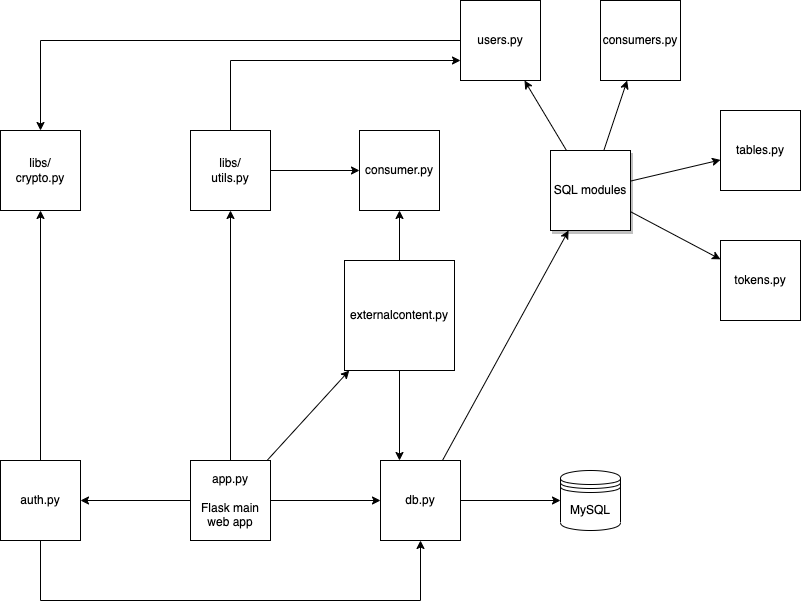

The diagram above was exported from draw.io. Its source (the exported page's mxGraphModel, read from the mxfile embedded in the PNG):
<mxGraphModel dx="1666" dy="1995" grid="1" gridSize="10" guides="1" tooltips="1" connect="1" arrows="1" fold="1" page="1" pageScale="1" pageWidth="827" pageHeight="1169" math="0" shadow="0">
  <root>
    <mxCell id="0" />
    <mxCell id="1" parent="0" />
    <mxCell id="x22hVYZexAlkaBWmWQBS-1" value="app.py&lt;br&gt;&lt;br&gt;Flask main&lt;br&gt;web app" style="whiteSpace=wrap;html=1;aspect=fixed;" vertex="1" parent="1">
      <mxGeometry x="260" y="380" width="80" height="80" as="geometry" />
    </mxCell>
    <mxCell id="x22hVYZexAlkaBWmWQBS-2" value="db.py" style="whiteSpace=wrap;html=1;aspect=fixed;" vertex="1" parent="1">
      <mxGeometry x="450" y="380" width="80" height="80" as="geometry" />
    </mxCell>
    <mxCell id="x22hVYZexAlkaBWmWQBS-3" value="MySQL" style="shape=datastore;whiteSpace=wrap;html=1;" vertex="1" parent="1">
      <mxGeometry x="630" y="390" width="60" height="60" as="geometry" />
    </mxCell>
    <mxCell id="x22hVYZexAlkaBWmWQBS-5" value="" style="endArrow=classic;html=1;rounded=0;" edge="1" parent="1" source="x22hVYZexAlkaBWmWQBS-1" target="x22hVYZexAlkaBWmWQBS-2">
      <mxGeometry width="50" height="50" relative="1" as="geometry">
        <mxPoint x="630" y="560" as="sourcePoint" />
        <mxPoint x="680" y="510" as="targetPoint" />
      </mxGeometry>
    </mxCell>
    <mxCell id="x22hVYZexAlkaBWmWQBS-6" value="" style="endArrow=classic;html=1;rounded=0;exitX=1;exitY=0.5;exitDx=0;exitDy=0;" edge="1" parent="1" source="x22hVYZexAlkaBWmWQBS-2" target="x22hVYZexAlkaBWmWQBS-3">
      <mxGeometry width="50" height="50" relative="1" as="geometry">
        <mxPoint x="630" y="560" as="sourcePoint" />
        <mxPoint x="680" y="510" as="targetPoint" />
      </mxGeometry>
    </mxCell>
    <mxCell id="x22hVYZexAlkaBWmWQBS-7" value="auth.py" style="whiteSpace=wrap;html=1;aspect=fixed;" vertex="1" parent="1">
      <mxGeometry x="70" y="380" width="80" height="80" as="geometry" />
    </mxCell>
    <mxCell id="x22hVYZexAlkaBWmWQBS-8" value="externalcontent.py" style="whiteSpace=wrap;html=1;aspect=fixed;" vertex="1" parent="1">
      <mxGeometry x="414" y="180" width="110" height="110" as="geometry" />
    </mxCell>
    <mxCell id="x22hVYZexAlkaBWmWQBS-9" value="libs/&lt;br&gt;utils.py" style="whiteSpace=wrap;html=1;aspect=fixed;" vertex="1" parent="1">
      <mxGeometry x="260" y="50" width="80" height="80" as="geometry" />
    </mxCell>
    <mxCell id="x22hVYZexAlkaBWmWQBS-10" value="" style="endArrow=classic;html=1;rounded=0;" edge="1" parent="1" source="x22hVYZexAlkaBWmWQBS-1" target="x22hVYZexAlkaBWmWQBS-8">
      <mxGeometry width="50" height="50" relative="1" as="geometry">
        <mxPoint x="570" y="380" as="sourcePoint" />
        <mxPoint x="620" y="330" as="targetPoint" />
      </mxGeometry>
    </mxCell>
    <mxCell id="x22hVYZexAlkaBWmWQBS-11" value="" style="endArrow=classic;html=1;rounded=0;" edge="1" parent="1" source="x22hVYZexAlkaBWmWQBS-1" target="x22hVYZexAlkaBWmWQBS-7">
      <mxGeometry width="50" height="50" relative="1" as="geometry">
        <mxPoint x="380" y="490" as="sourcePoint" />
        <mxPoint x="310" y="610" as="targetPoint" />
      </mxGeometry>
    </mxCell>
    <mxCell id="x22hVYZexAlkaBWmWQBS-12" value="" style="endArrow=classic;html=1;rounded=0;" edge="1" parent="1" source="x22hVYZexAlkaBWmWQBS-1" target="x22hVYZexAlkaBWmWQBS-9">
      <mxGeometry width="50" height="50" relative="1" as="geometry">
        <mxPoint x="308.4533333333334" y="280" as="sourcePoint" />
        <mxPoint x="303.03999999999996" y="140" as="targetPoint" />
      </mxGeometry>
    </mxCell>
    <mxCell id="x22hVYZexAlkaBWmWQBS-13" value="libs/&lt;br&gt;crypto.py" style="whiteSpace=wrap;html=1;aspect=fixed;" vertex="1" parent="1">
      <mxGeometry x="70" y="50" width="80" height="80" as="geometry" />
    </mxCell>
    <mxCell id="x22hVYZexAlkaBWmWQBS-14" value="" style="endArrow=classic;html=1;rounded=0;" edge="1" parent="1" source="x22hVYZexAlkaBWmWQBS-7" target="x22hVYZexAlkaBWmWQBS-13">
      <mxGeometry width="50" height="50" relative="1" as="geometry">
        <mxPoint x="310" y="280" as="sourcePoint" />
        <mxPoint x="310" y="140" as="targetPoint" />
      </mxGeometry>
    </mxCell>
    <mxCell id="x22hVYZexAlkaBWmWQBS-17" value="" style="edgeStyle=elbowEdgeStyle;elbow=horizontal;endArrow=classic;html=1;rounded=0;" edge="1" parent="1" source="x22hVYZexAlkaBWmWQBS-7" target="x22hVYZexAlkaBWmWQBS-2">
      <mxGeometry width="50" height="50" relative="1" as="geometry">
        <mxPoint x="440" y="290" as="sourcePoint" />
        <mxPoint x="490" y="240" as="targetPoint" />
        <Array as="points">
          <mxPoint x="300" y="520" />
        </Array>
      </mxGeometry>
    </mxCell>
    <mxCell id="x22hVYZexAlkaBWmWQBS-18" value="SQL modules" style="whiteSpace=wrap;html=1;aspect=fixed;shadow=1;" vertex="1" parent="1">
      <mxGeometry x="620" y="70" width="80" height="80" as="geometry" />
    </mxCell>
    <mxCell id="x22hVYZexAlkaBWmWQBS-19" value="" style="endArrow=classic;html=1;rounded=0;" edge="1" parent="1" source="x22hVYZexAlkaBWmWQBS-2" target="x22hVYZexAlkaBWmWQBS-18">
      <mxGeometry width="50" height="50" relative="1" as="geometry">
        <mxPoint x="350" y="320" as="sourcePoint" />
        <mxPoint x="460" y="320" as="targetPoint" />
      </mxGeometry>
    </mxCell>
    <mxCell id="x22hVYZexAlkaBWmWQBS-20" value="" style="edgeStyle=elbowEdgeStyle;elbow=horizontal;endArrow=classic;html=1;rounded=0;" edge="1" parent="1" source="x22hVYZexAlkaBWmWQBS-8" target="x22hVYZexAlkaBWmWQBS-2">
      <mxGeometry width="50" height="50" relative="1" as="geometry">
        <mxPoint x="350" y="100" as="sourcePoint" />
        <mxPoint x="410" y="350" as="targetPoint" />
        <Array as="points">
          <mxPoint x="480" y="240" />
        </Array>
      </mxGeometry>
    </mxCell>
    <mxCell id="x22hVYZexAlkaBWmWQBS-21" value="consumer.py" style="whiteSpace=wrap;html=1;aspect=fixed;" vertex="1" parent="1">
      <mxGeometry x="429" y="50" width="80" height="80" as="geometry" />
    </mxCell>
    <mxCell id="x22hVYZexAlkaBWmWQBS-22" value="" style="endArrow=classic;html=1;rounded=0;" edge="1" parent="1" source="x22hVYZexAlkaBWmWQBS-8" target="x22hVYZexAlkaBWmWQBS-21">
      <mxGeometry width="50" height="50" relative="1" as="geometry">
        <mxPoint x="270" y="320" as="sourcePoint" />
        <mxPoint x="160" y="320" as="targetPoint" />
      </mxGeometry>
    </mxCell>
    <mxCell id="x22hVYZexAlkaBWmWQBS-23" value="tokens.py" style="whiteSpace=wrap;html=1;aspect=fixed;" vertex="1" parent="1">
      <mxGeometry x="790" y="160" width="80" height="80" as="geometry" />
    </mxCell>
    <mxCell id="x22hVYZexAlkaBWmWQBS-24" value="consumers.py" style="whiteSpace=wrap;html=1;aspect=fixed;" vertex="1" parent="1">
      <mxGeometry x="670" y="-80" width="80" height="80" as="geometry" />
    </mxCell>
    <mxCell id="x22hVYZexAlkaBWmWQBS-25" value="tables.py" style="whiteSpace=wrap;html=1;aspect=fixed;" vertex="1" parent="1">
      <mxGeometry x="790" y="30" width="80" height="80" as="geometry" />
    </mxCell>
    <mxCell id="x22hVYZexAlkaBWmWQBS-26" value="users.py" style="whiteSpace=wrap;html=1;aspect=fixed;" vertex="1" parent="1">
      <mxGeometry x="530" y="-80" width="80" height="80" as="geometry" />
    </mxCell>
    <mxCell id="x22hVYZexAlkaBWmWQBS-27" value="" style="endArrow=classic;html=1;rounded=0;" edge="1" parent="1" source="x22hVYZexAlkaBWmWQBS-18" target="x22hVYZexAlkaBWmWQBS-26">
      <mxGeometry width="50" height="50" relative="1" as="geometry">
        <mxPoint x="534" y="280" as="sourcePoint" />
        <mxPoint x="636" y="160" as="targetPoint" />
      </mxGeometry>
    </mxCell>
    <mxCell id="x22hVYZexAlkaBWmWQBS-28" value="" style="endArrow=classic;html=1;rounded=0;" edge="1" parent="1" source="x22hVYZexAlkaBWmWQBS-18" target="x22hVYZexAlkaBWmWQBS-25">
      <mxGeometry width="50" height="50" relative="1" as="geometry">
        <mxPoint x="544" y="290" as="sourcePoint" />
        <mxPoint x="646" y="170" as="targetPoint" />
      </mxGeometry>
    </mxCell>
    <mxCell id="x22hVYZexAlkaBWmWQBS-29" value="" style="endArrow=classic;html=1;rounded=0;" edge="1" parent="1" source="x22hVYZexAlkaBWmWQBS-18" target="x22hVYZexAlkaBWmWQBS-23">
      <mxGeometry width="50" height="50" relative="1" as="geometry">
        <mxPoint x="554" y="300" as="sourcePoint" />
        <mxPoint x="656" y="180" as="targetPoint" />
      </mxGeometry>
    </mxCell>
    <mxCell id="x22hVYZexAlkaBWmWQBS-30" value="" style="endArrow=classic;html=1;rounded=0;" edge="1" parent="1" source="x22hVYZexAlkaBWmWQBS-18" target="x22hVYZexAlkaBWmWQBS-24">
      <mxGeometry width="50" height="50" relative="1" as="geometry">
        <mxPoint x="564" y="310" as="sourcePoint" />
        <mxPoint x="666" y="190" as="targetPoint" />
      </mxGeometry>
    </mxCell>
    <mxCell id="x22hVYZexAlkaBWmWQBS-31" value="" style="edgeStyle=elbowEdgeStyle;elbow=vertical;endArrow=classic;html=1;rounded=0;entryX=0.5;entryY=0;entryDx=0;entryDy=0;" edge="1" parent="1" source="x22hVYZexAlkaBWmWQBS-26" target="x22hVYZexAlkaBWmWQBS-13">
      <mxGeometry width="50" height="50" relative="1" as="geometry">
        <mxPoint x="170" y="-70" as="sourcePoint" />
        <mxPoint x="220" y="-120" as="targetPoint" />
        <Array as="points">
          <mxPoint x="340" y="-40" />
        </Array>
      </mxGeometry>
    </mxCell>
    <mxCell id="x22hVYZexAlkaBWmWQBS-32" value="" style="edgeStyle=elbowEdgeStyle;elbow=horizontal;endArrow=classic;html=1;rounded=0;entryX=0;entryY=0.75;entryDx=0;entryDy=0;exitX=0.5;exitY=0;exitDx=0;exitDy=0;" edge="1" parent="1" source="x22hVYZexAlkaBWmWQBS-9" target="x22hVYZexAlkaBWmWQBS-26">
      <mxGeometry width="50" height="50" relative="1" as="geometry">
        <mxPoint x="580" y="280" as="sourcePoint" />
        <mxPoint x="630" y="230" as="targetPoint" />
        <Array as="points">
          <mxPoint x="300" y="20" />
        </Array>
      </mxGeometry>
    </mxCell>
    <mxCell id="x22hVYZexAlkaBWmWQBS-33" value="" style="endArrow=classic;html=1;rounded=0;" edge="1" parent="1" source="x22hVYZexAlkaBWmWQBS-9" target="x22hVYZexAlkaBWmWQBS-21">
      <mxGeometry width="50" height="50" relative="1" as="geometry">
        <mxPoint x="310" y="360" as="sourcePoint" />
        <mxPoint x="310" y="140" as="targetPoint" />
      </mxGeometry>
    </mxCell>
  </root>
</mxGraphModel>